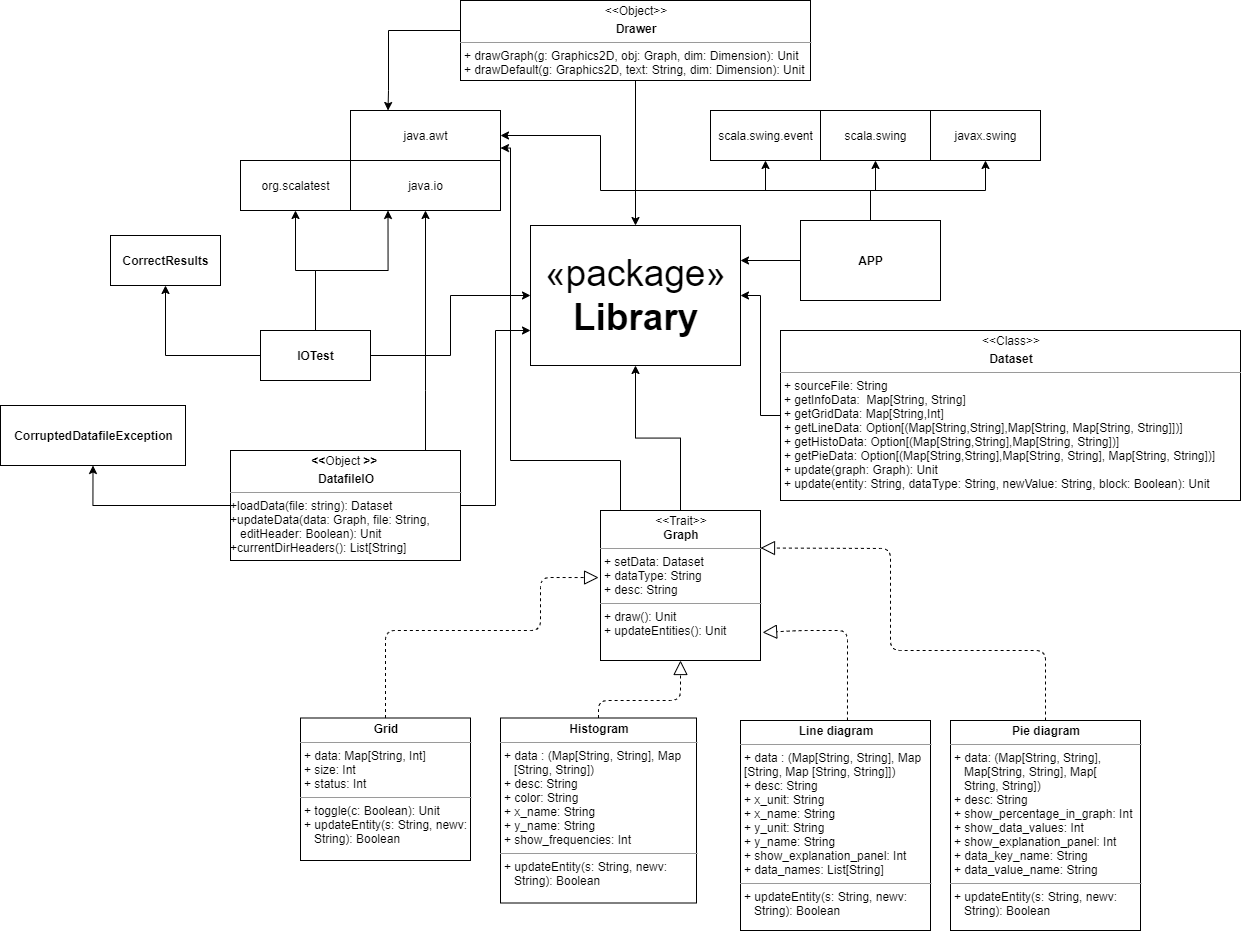

The diagram above was exported from draw.io. Its source (the exported page's mxGraphModel, read from the mxfile embedded in the PNG):
<mxGraphModel dx="3631" dy="1089" grid="1" gridSize="10" guides="1" tooltips="1" connect="1" arrows="1" fold="1" page="0" pageScale="1" pageWidth="1169" pageHeight="827" math="0" shadow="0">
  <root>
    <mxCell id="WIyWlLk6GJQsqaUBKTNV-0" />
    <mxCell id="WIyWlLk6GJQsqaUBKTNV-1" parent="WIyWlLk6GJQsqaUBKTNV-0" />
    <mxCell id="i7FRnvp-w9_TPFVnyYjD-0" value="&lt;font style=&quot;font-size: 37px&quot;&gt;«package»&lt;br&gt;&lt;b&gt;Library&lt;/b&gt;&lt;/font&gt;" style="html=1;" parent="WIyWlLk6GJQsqaUBKTNV-1" vertex="1">
      <mxGeometry x="-900" y="355" width="210" height="140" as="geometry" />
    </mxCell>
    <mxCell id="i7FRnvp-w9_TPFVnyYjD-20" style="edgeStyle=orthogonalEdgeStyle;rounded=0;orthogonalLoop=1;jettySize=auto;html=1;entryX=0;entryY=0.75;entryDx=0;entryDy=0;" parent="WIyWlLk6GJQsqaUBKTNV-1" source="i7FRnvp-w9_TPFVnyYjD-1" target="i7FRnvp-w9_TPFVnyYjD-0" edge="1">
      <mxGeometry relative="1" as="geometry" />
    </mxCell>
    <mxCell id="i7FRnvp-w9_TPFVnyYjD-33" style="edgeStyle=orthogonalEdgeStyle;rounded=0;orthogonalLoop=1;jettySize=auto;html=1;entryX=0.5;entryY=1;entryDx=0;entryDy=0;" parent="WIyWlLk6GJQsqaUBKTNV-1" source="i7FRnvp-w9_TPFVnyYjD-1" target="i7FRnvp-w9_TPFVnyYjD-32" edge="1">
      <mxGeometry relative="1" as="geometry" />
    </mxCell>
    <mxCell id="i7FRnvp-w9_TPFVnyYjD-36" style="edgeStyle=orthogonalEdgeStyle;rounded=0;orthogonalLoop=1;jettySize=auto;html=1;entryX=0.5;entryY=1;entryDx=0;entryDy=0;" parent="WIyWlLk6GJQsqaUBKTNV-1" source="i7FRnvp-w9_TPFVnyYjD-1" target="i7FRnvp-w9_TPFVnyYjD-34" edge="1">
      <mxGeometry relative="1" as="geometry">
        <Array as="points">
          <mxPoint x="-1005" y="520" />
          <mxPoint x="-1005" y="520" />
        </Array>
      </mxGeometry>
    </mxCell>
    <mxCell id="i7FRnvp-w9_TPFVnyYjD-1" value="&lt;p style=&quot;margin: 0px ; margin-top: 4px ; text-align: center&quot;&gt;&lt;b&gt;&amp;lt;&amp;lt;&lt;/b&gt;Object&lt;b&gt; &amp;gt;&amp;gt;&amp;nbsp;&lt;/b&gt;&lt;/p&gt;&lt;p style=&quot;margin: 0px ; margin-top: 4px ; text-align: center&quot;&gt;&lt;b&gt;DatafileIO&lt;/b&gt;&lt;br&gt;&lt;/p&gt;&lt;hr size=&quot;1&quot;&gt;&lt;div&gt;+loadData(file: string): Dataset&lt;br&gt;&lt;/div&gt;&lt;div&gt;+updateData(data: Graph, file: String,&amp;nbsp;&lt;/div&gt;&lt;div&gt;&amp;nbsp; &amp;nbsp;editHeader: Boolean): Unit&lt;/div&gt;&lt;div&gt;+currentDirHeaders(): List[String]&lt;br&gt;&lt;/div&gt;&lt;div style=&quot;height: 2px&quot;&gt;&lt;br&gt;&lt;/div&gt;&lt;div style=&quot;height: 2px&quot;&gt;&lt;br&gt;&lt;/div&gt;" style="verticalAlign=top;align=left;overflow=fill;fontSize=12;fontFamily=Helvetica;html=1;" parent="WIyWlLk6GJQsqaUBKTNV-1" vertex="1">
      <mxGeometry x="-1200" y="580" width="230" height="110" as="geometry" />
    </mxCell>
    <mxCell id="i7FRnvp-w9_TPFVnyYjD-16" style="edgeStyle=orthogonalEdgeStyle;rounded=0;orthogonalLoop=1;jettySize=auto;html=1;entryX=1;entryY=0.5;entryDx=0;entryDy=0;" parent="WIyWlLk6GJQsqaUBKTNV-1" source="i7FRnvp-w9_TPFVnyYjD-2" target="i7FRnvp-w9_TPFVnyYjD-0" edge="1">
      <mxGeometry relative="1" as="geometry" />
    </mxCell>
    <mxCell id="i7FRnvp-w9_TPFVnyYjD-2" value="&lt;p style=&quot;margin: 0px ; margin-top: 4px ; text-align: center&quot;&gt;&amp;lt;&amp;lt;Class&amp;gt;&amp;gt;&lt;/p&gt;&lt;p style=&quot;margin: 0px ; margin-top: 4px ; text-align: center&quot;&gt;&lt;b&gt;Dataset&lt;/b&gt;&lt;/p&gt;&lt;hr size=&quot;1&quot;&gt;&lt;p style=&quot;margin: 0px ; margin-left: 4px&quot;&gt;&lt;span&gt;+ sourceFile: String&lt;/span&gt;&lt;br&gt;&lt;/p&gt;&lt;p style=&quot;margin: 0px ; margin-left: 4px&quot;&gt;&lt;span&gt;+ getInfoData:&amp;nbsp; Map[String, String]&lt;/span&gt;&lt;/p&gt;&lt;p style=&quot;margin: 0px ; margin-left: 4px&quot;&gt;+ getGridData: Map[String,Int]&lt;/p&gt;&lt;p style=&quot;margin: 0px ; margin-left: 4px&quot;&gt;+ getLineData: Option[(Map[String,String],Map[String, Map[String, String]])]&lt;/p&gt;&lt;p style=&quot;margin: 0px ; margin-left: 4px&quot;&gt;+ getHistoData:&amp;nbsp;Option[(Map[String,String],Map[String, String])]&lt;/p&gt;&lt;p style=&quot;margin: 0px ; margin-left: 4px&quot;&gt;+ getPieData:&amp;nbsp;Option[(Map[String,String],Map[String, String], Map[String, String])]&lt;/p&gt;&lt;p style=&quot;margin: 0px ; margin-left: 4px&quot;&gt;+ update(graph: Graph): Unit&lt;br&gt;&lt;/p&gt;&lt;p style=&quot;margin: 0px ; margin-left: 4px&quot;&gt;+ update(entity: String, dataType: String, newValue: String, block: Boolean): Unit&lt;/p&gt;" style="verticalAlign=top;align=left;overflow=fill;fontSize=12;fontFamily=Helvetica;html=1;" parent="WIyWlLk6GJQsqaUBKTNV-1" vertex="1">
      <mxGeometry x="-650" y="460" width="460" height="170" as="geometry" />
    </mxCell>
    <mxCell id="i7FRnvp-w9_TPFVnyYjD-15" style="edgeStyle=orthogonalEdgeStyle;rounded=0;orthogonalLoop=1;jettySize=auto;html=1;entryX=0.5;entryY=1;entryDx=0;entryDy=0;" parent="WIyWlLk6GJQsqaUBKTNV-1" source="i7FRnvp-w9_TPFVnyYjD-3" target="i7FRnvp-w9_TPFVnyYjD-0" edge="1">
      <mxGeometry relative="1" as="geometry" />
    </mxCell>
    <mxCell id="o1pJLIrHJ1frh11cM-4B-2" style="edgeStyle=orthogonalEdgeStyle;rounded=0;orthogonalLoop=1;jettySize=auto;html=1;entryX=1;entryY=0.75;entryDx=0;entryDy=0;" edge="1" parent="WIyWlLk6GJQsqaUBKTNV-1" source="i7FRnvp-w9_TPFVnyYjD-3" target="i7FRnvp-w9_TPFVnyYjD-40">
      <mxGeometry relative="1" as="geometry">
        <Array as="points">
          <mxPoint x="-810" y="590" />
          <mxPoint x="-920" y="590" />
          <mxPoint x="-920" y="278" />
        </Array>
      </mxGeometry>
    </mxCell>
    <mxCell id="i7FRnvp-w9_TPFVnyYjD-3" value="&lt;p style=&quot;margin: 0px ; margin-top: 4px ; text-align: center&quot;&gt;&amp;lt;&amp;lt;Trait&amp;gt;&amp;gt;&lt;br&gt;&lt;b&gt;Graph&lt;/b&gt;&lt;/p&gt;&lt;hr size=&quot;1&quot;&gt;&lt;p style=&quot;margin: 0px ; margin-left: 4px&quot;&gt;+ setData: Dataset&lt;br&gt;&lt;/p&gt;&lt;p style=&quot;margin: 0px ; margin-left: 4px&quot;&gt;+ dataType: String&lt;/p&gt;&lt;p style=&quot;margin: 0px ; margin-left: 4px&quot;&gt;+ desc: String&lt;/p&gt;&lt;hr size=&quot;1&quot;&gt;&lt;p style=&quot;margin: 0px ; margin-left: 4px&quot;&gt;+ draw(): Unit&lt;/p&gt;&lt;p style=&quot;margin: 0px ; margin-left: 4px&quot;&gt;+ updateEntities(): Unit&lt;br&gt;&lt;/p&gt;" style="verticalAlign=top;align=left;overflow=fill;fontSize=12;fontFamily=Helvetica;html=1;" parent="WIyWlLk6GJQsqaUBKTNV-1" vertex="1">
      <mxGeometry x="-830" y="640" width="160" height="150" as="geometry" />
    </mxCell>
    <mxCell id="i7FRnvp-w9_TPFVnyYjD-18" style="edgeStyle=orthogonalEdgeStyle;rounded=0;orthogonalLoop=1;jettySize=auto;html=1;entryX=1;entryY=0.25;entryDx=0;entryDy=0;" parent="WIyWlLk6GJQsqaUBKTNV-1" source="i7FRnvp-w9_TPFVnyYjD-4" target="i7FRnvp-w9_TPFVnyYjD-0" edge="1">
      <mxGeometry relative="1" as="geometry" />
    </mxCell>
    <mxCell id="i7FRnvp-w9_TPFVnyYjD-50" style="edgeStyle=orthogonalEdgeStyle;rounded=0;orthogonalLoop=1;jettySize=auto;html=1;entryX=0.5;entryY=1;entryDx=0;entryDy=0;" parent="WIyWlLk6GJQsqaUBKTNV-1" source="i7FRnvp-w9_TPFVnyYjD-4" target="i7FRnvp-w9_TPFVnyYjD-43" edge="1">
      <mxGeometry relative="1" as="geometry" />
    </mxCell>
    <mxCell id="i7FRnvp-w9_TPFVnyYjD-51" style="edgeStyle=orthogonalEdgeStyle;rounded=0;orthogonalLoop=1;jettySize=auto;html=1;" parent="WIyWlLk6GJQsqaUBKTNV-1" source="i7FRnvp-w9_TPFVnyYjD-4" target="i7FRnvp-w9_TPFVnyYjD-42" edge="1">
      <mxGeometry relative="1" as="geometry" />
    </mxCell>
    <mxCell id="i7FRnvp-w9_TPFVnyYjD-52" style="edgeStyle=orthogonalEdgeStyle;rounded=0;orthogonalLoop=1;jettySize=auto;html=1;entryX=1;entryY=0.5;entryDx=0;entryDy=0;" parent="WIyWlLk6GJQsqaUBKTNV-1" source="i7FRnvp-w9_TPFVnyYjD-4" target="i7FRnvp-w9_TPFVnyYjD-40" edge="1">
      <mxGeometry relative="1" as="geometry">
        <Array as="points">
          <mxPoint x="-560" y="320" />
          <mxPoint x="-830" y="320" />
          <mxPoint x="-830" y="265" />
        </Array>
      </mxGeometry>
    </mxCell>
    <mxCell id="o1pJLIrHJ1frh11cM-4B-1" style="edgeStyle=orthogonalEdgeStyle;rounded=0;orthogonalLoop=1;jettySize=auto;html=1;entryX=0.5;entryY=1;entryDx=0;entryDy=0;" edge="1" parent="WIyWlLk6GJQsqaUBKTNV-1" source="i7FRnvp-w9_TPFVnyYjD-4" target="o1pJLIrHJ1frh11cM-4B-0">
      <mxGeometry relative="1" as="geometry" />
    </mxCell>
    <mxCell id="i7FRnvp-w9_TPFVnyYjD-4" value="&lt;b&gt;APP&lt;/b&gt;" style="html=1;" parent="WIyWlLk6GJQsqaUBKTNV-1" vertex="1">
      <mxGeometry x="-630" y="350" width="140" height="80" as="geometry" />
    </mxCell>
    <mxCell id="i7FRnvp-w9_TPFVnyYjD-21" style="edgeStyle=orthogonalEdgeStyle;rounded=0;orthogonalLoop=1;jettySize=auto;html=1;entryX=0;entryY=0.5;entryDx=0;entryDy=0;" parent="WIyWlLk6GJQsqaUBKTNV-1" source="i7FRnvp-w9_TPFVnyYjD-5" target="i7FRnvp-w9_TPFVnyYjD-0" edge="1">
      <mxGeometry relative="1" as="geometry" />
    </mxCell>
    <mxCell id="i7FRnvp-w9_TPFVnyYjD-22" style="edgeStyle=orthogonalEdgeStyle;rounded=0;orthogonalLoop=1;jettySize=auto;html=1;entryX=0.5;entryY=1;entryDx=0;entryDy=0;" parent="WIyWlLk6GJQsqaUBKTNV-1" source="i7FRnvp-w9_TPFVnyYjD-5" target="i7FRnvp-w9_TPFVnyYjD-12" edge="1">
      <mxGeometry relative="1" as="geometry" />
    </mxCell>
    <mxCell id="i7FRnvp-w9_TPFVnyYjD-37" style="edgeStyle=orthogonalEdgeStyle;rounded=0;orthogonalLoop=1;jettySize=auto;html=1;entryX=0.25;entryY=1;entryDx=0;entryDy=0;" parent="WIyWlLk6GJQsqaUBKTNV-1" source="i7FRnvp-w9_TPFVnyYjD-5" target="i7FRnvp-w9_TPFVnyYjD-34" edge="1">
      <mxGeometry relative="1" as="geometry">
        <Array as="points">
          <mxPoint x="-1115" y="400" />
          <mxPoint x="-1042" y="400" />
        </Array>
      </mxGeometry>
    </mxCell>
    <mxCell id="i7FRnvp-w9_TPFVnyYjD-39" style="edgeStyle=orthogonalEdgeStyle;rounded=0;orthogonalLoop=1;jettySize=auto;html=1;entryX=0.5;entryY=1;entryDx=0;entryDy=0;" parent="WIyWlLk6GJQsqaUBKTNV-1" source="i7FRnvp-w9_TPFVnyYjD-5" target="i7FRnvp-w9_TPFVnyYjD-35" edge="1">
      <mxGeometry relative="1" as="geometry" />
    </mxCell>
    <mxCell id="i7FRnvp-w9_TPFVnyYjD-5" value="&lt;b&gt;IOTest&lt;/b&gt;" style="html=1;" parent="WIyWlLk6GJQsqaUBKTNV-1" vertex="1">
      <mxGeometry x="-1170" y="460" width="110" height="50" as="geometry" />
    </mxCell>
    <mxCell id="i7FRnvp-w9_TPFVnyYjD-19" style="edgeStyle=orthogonalEdgeStyle;rounded=0;orthogonalLoop=1;jettySize=auto;html=1;" parent="WIyWlLk6GJQsqaUBKTNV-1" source="i7FRnvp-w9_TPFVnyYjD-6" target="i7FRnvp-w9_TPFVnyYjD-0" edge="1">
      <mxGeometry relative="1" as="geometry" />
    </mxCell>
    <mxCell id="i7FRnvp-w9_TPFVnyYjD-41" style="edgeStyle=orthogonalEdgeStyle;rounded=0;orthogonalLoop=1;jettySize=auto;html=1;entryX=0.25;entryY=0;entryDx=0;entryDy=0;" parent="WIyWlLk6GJQsqaUBKTNV-1" source="i7FRnvp-w9_TPFVnyYjD-6" target="i7FRnvp-w9_TPFVnyYjD-40" edge="1">
      <mxGeometry relative="1" as="geometry">
        <Array as="points">
          <mxPoint x="-1042" y="160" />
          <mxPoint x="-1042" y="220" />
        </Array>
      </mxGeometry>
    </mxCell>
    <mxCell id="i7FRnvp-w9_TPFVnyYjD-6" value="&lt;p style=&quot;margin: 0px ; margin-top: 4px ; text-align: center&quot;&gt;&amp;lt;&amp;lt;Object&amp;gt;&amp;gt;&lt;/p&gt;&lt;p style=&quot;margin: 0px ; margin-top: 4px ; text-align: center&quot;&gt;&lt;b&gt;Drawer&lt;/b&gt;&lt;/p&gt;&lt;hr size=&quot;1&quot;&gt;&lt;p style=&quot;margin: 0px ; margin-left: 4px&quot;&gt;+ drawGraph(g: Graphics2D, obj: Graph, dim: Dimension): Unit&lt;/p&gt;&lt;p style=&quot;margin: 0px ; margin-left: 4px&quot;&gt;+ drawDefault(g: Graphics2D, text: String, dim: Dimension): Unit&lt;/p&gt;" style="verticalAlign=top;align=left;overflow=fill;fontSize=12;fontFamily=Helvetica;html=1;" parent="WIyWlLk6GJQsqaUBKTNV-1" vertex="1">
      <mxGeometry x="-970" y="130" width="350" height="80" as="geometry" />
    </mxCell>
    <mxCell id="i7FRnvp-w9_TPFVnyYjD-7" value="&lt;p style=&quot;margin: 0px ; margin-top: 4px ; text-align: center&quot;&gt;&lt;b&gt;Histogram&lt;/b&gt;&lt;br&gt;&lt;/p&gt;&lt;hr size=&quot;1&quot;&gt;&lt;p style=&quot;margin: 0px 0px 0px 4px&quot;&gt;+ data : (Map[String, String], Map&lt;/p&gt;&lt;p style=&quot;margin: 0px 0px 0px 4px&quot;&gt;&amp;nbsp; &amp;nbsp;[String, String])&lt;/p&gt;&lt;p style=&quot;margin: 0px 0px 0px 4px&quot;&gt;+ desc: String&lt;/p&gt;&lt;p style=&quot;margin: 0px 0px 0px 4px&quot;&gt;+ color: String&lt;/p&gt;&lt;p style=&quot;margin: 0px 0px 0px 4px&quot;&gt;+ x_name: String&lt;/p&gt;&lt;p style=&quot;margin: 0px 0px 0px 4px&quot;&gt;+ y_name: String&lt;/p&gt;&lt;p style=&quot;margin: 0px 0px 0px 4px&quot;&gt;+ show_frequencies: Int&lt;/p&gt;&lt;hr size=&quot;1&quot;&gt;&lt;p style=&quot;margin: 0px ; margin-left: 4px&quot;&gt;&lt;span&gt;+ updateEntity(s: String, newv:&lt;/span&gt;&lt;br&gt;&lt;/p&gt;&lt;p style=&quot;margin: 0px 0px 0px 4px&quot;&gt;&amp;nbsp; &amp;nbsp;String): Boolean&lt;/p&gt;" style="verticalAlign=top;align=left;overflow=fill;fontSize=12;fontFamily=Helvetica;html=1;" parent="WIyWlLk6GJQsqaUBKTNV-1" vertex="1">
      <mxGeometry x="-930" y="847.5" width="196" height="185" as="geometry" />
    </mxCell>
    <mxCell id="i7FRnvp-w9_TPFVnyYjD-8" value="&lt;p style=&quot;margin: 0px ; margin-top: 4px ; text-align: center&quot;&gt;&lt;b&gt;Line diagram&lt;/b&gt;&lt;br&gt;&lt;/p&gt;&lt;hr size=&quot;1&quot;&gt;&lt;p style=&quot;margin: 0px ; margin-left: 4px&quot;&gt;+ data : (Map[String, String], Map&lt;/p&gt;&lt;p style=&quot;margin: 0px ; margin-left: 4px&quot;&gt;[String, Map&amp;nbsp;&lt;span&gt;[String, String]])&lt;/span&gt;&lt;/p&gt;&lt;p style=&quot;margin: 0px ; margin-left: 4px&quot;&gt;+ desc: String&lt;/p&gt;&lt;p style=&quot;margin: 0px ; margin-left: 4px&quot;&gt;+ x_unit: String&lt;/p&gt;&lt;p style=&quot;margin: 0px ; margin-left: 4px&quot;&gt;+ x_name: String&lt;/p&gt;&lt;p style=&quot;margin: 0px ; margin-left: 4px&quot;&gt;+ y_unit: String&lt;/p&gt;&lt;p style=&quot;margin: 0px ; margin-left: 4px&quot;&gt;+ y_name: String&lt;/p&gt;&lt;p style=&quot;margin: 0px ; margin-left: 4px&quot;&gt;+ show_explanation_panel: Int&lt;/p&gt;&lt;p style=&quot;margin: 0px ; margin-left: 4px&quot;&gt;+ data_names: List[String]&lt;/p&gt;&lt;hr size=&quot;1&quot;&gt;&lt;p style=&quot;margin: 0px ; margin-left: 4px&quot;&gt;&lt;span&gt;+ updateEntity(s: String, newv:&lt;/span&gt;&lt;br&gt;&lt;/p&gt;&lt;p style=&quot;margin: 0px ; margin-left: 4px&quot;&gt;&amp;nbsp; &amp;nbsp;String): Boolean&lt;/p&gt;" style="verticalAlign=top;align=left;overflow=fill;fontSize=12;fontFamily=Helvetica;html=1;" parent="WIyWlLk6GJQsqaUBKTNV-1" vertex="1">
      <mxGeometry x="-690" y="850" width="190" height="210" as="geometry" />
    </mxCell>
    <mxCell id="i7FRnvp-w9_TPFVnyYjD-9" value="&lt;p style=&quot;margin: 0px ; margin-top: 4px ; text-align: center&quot;&gt;&lt;b&gt;Pie diagram&lt;/b&gt;&lt;br&gt;&lt;/p&gt;&lt;hr size=&quot;1&quot;&gt;&lt;p style=&quot;margin: 0px ; margin-left: 4px&quot;&gt;+ data: (Map[String, String],&lt;/p&gt;&lt;p style=&quot;margin: 0px ; margin-left: 4px&quot;&gt;&amp;nbsp; &amp;nbsp;Map[String, String], Map[&lt;/p&gt;&lt;p style=&quot;margin: 0px ; margin-left: 4px&quot;&gt;&amp;nbsp; &amp;nbsp;String, String])&lt;/p&gt;&lt;p style=&quot;margin: 0px ; margin-left: 4px&quot;&gt;+ desc: String&lt;/p&gt;&lt;p style=&quot;margin: 0px ; margin-left: 4px&quot;&gt;+ show_percentage_in_graph: Int&lt;/p&gt;&lt;p style=&quot;margin: 0px ; margin-left: 4px&quot;&gt;+ show_data_values: Int&lt;/p&gt;&lt;p style=&quot;margin: 0px ; margin-left: 4px&quot;&gt;+ show_explanation_panel: Int&lt;/p&gt;&lt;p style=&quot;margin: 0px ; margin-left: 4px&quot;&gt;+ data_key_name: String&lt;/p&gt;&lt;p style=&quot;margin: 0px ; margin-left: 4px&quot;&gt;+ data_value_name: String&lt;/p&gt;&lt;hr size=&quot;1&quot;&gt;&lt;p style=&quot;margin: 0px ; margin-left: 4px&quot;&gt;&lt;span&gt;+ updateEntity(s: String, newv:&lt;/span&gt;&lt;br&gt;&lt;/p&gt;&lt;p style=&quot;margin: 0px 0px 0px 4px&quot;&gt;&amp;nbsp; &amp;nbsp;String): Boolean&lt;/p&gt;" style="verticalAlign=top;align=left;overflow=fill;fontSize=12;fontFamily=Helvetica;html=1;" parent="WIyWlLk6GJQsqaUBKTNV-1" vertex="1">
      <mxGeometry x="-480" y="850" width="190" height="210" as="geometry" />
    </mxCell>
    <mxCell id="i7FRnvp-w9_TPFVnyYjD-10" value="&lt;p style=&quot;margin: 0px ; margin-top: 4px ; text-align: center&quot;&gt;&lt;b&gt;Grid&lt;/b&gt;&lt;br&gt;&lt;/p&gt;&lt;hr size=&quot;1&quot;&gt;&lt;p style=&quot;margin: 0px ; margin-left: 4px&quot;&gt;+ data: Map[String, Int]&lt;/p&gt;&lt;p style=&quot;margin: 0px ; margin-left: 4px&quot;&gt;+ size: Int&lt;/p&gt;&lt;p style=&quot;margin: 0px ; margin-left: 4px&quot;&gt;+ status: Int&lt;/p&gt;&lt;hr size=&quot;1&quot;&gt;&lt;p style=&quot;margin: 0px ; margin-left: 4px&quot;&gt;+ toggle(c: Boolean): Unit&lt;/p&gt;&lt;p style=&quot;margin: 0px 0px 0px 4px&quot;&gt;+ updateEntity(s: String, newv:&lt;br&gt;&lt;/p&gt;&lt;p style=&quot;margin: 0px 0px 0px 4px&quot;&gt;&amp;nbsp; &amp;nbsp;String): Boolean&lt;/p&gt;" style="verticalAlign=top;align=left;overflow=fill;fontSize=12;fontFamily=Helvetica;html=1;" parent="WIyWlLk6GJQsqaUBKTNV-1" vertex="1">
      <mxGeometry x="-1130" y="847.5" width="170" height="142.5" as="geometry" />
    </mxCell>
    <mxCell id="i7FRnvp-w9_TPFVnyYjD-11" style="edgeStyle=orthogonalEdgeStyle;rounded=0;orthogonalLoop=1;jettySize=auto;html=1;exitX=0.5;exitY=1;exitDx=0;exitDy=0;" parent="WIyWlLk6GJQsqaUBKTNV-1" source="i7FRnvp-w9_TPFVnyYjD-7" target="i7FRnvp-w9_TPFVnyYjD-7" edge="1">
      <mxGeometry relative="1" as="geometry" />
    </mxCell>
    <mxCell id="i7FRnvp-w9_TPFVnyYjD-12" value="&lt;b&gt;CorrectResults&lt;/b&gt;" style="html=1;" parent="WIyWlLk6GJQsqaUBKTNV-1" vertex="1">
      <mxGeometry x="-1320" y="365" width="110" height="50" as="geometry" />
    </mxCell>
    <mxCell id="i7FRnvp-w9_TPFVnyYjD-28" value="" style="endArrow=block;dashed=1;endFill=0;endSize=12;html=1;exitX=0.5;exitY=0;exitDx=0;exitDy=0;entryX=1;entryY=0.25;entryDx=0;entryDy=0;" parent="WIyWlLk6GJQsqaUBKTNV-1" source="i7FRnvp-w9_TPFVnyYjD-9" target="i7FRnvp-w9_TPFVnyYjD-3" edge="1">
      <mxGeometry width="160" relative="1" as="geometry">
        <mxPoint x="-440" y="750" as="sourcePoint" />
        <mxPoint x="-280" y="750" as="targetPoint" />
        <Array as="points">
          <mxPoint x="-385" y="780" />
          <mxPoint x="-540" y="780" />
          <mxPoint x="-540" y="678" />
        </Array>
      </mxGeometry>
    </mxCell>
    <mxCell id="i7FRnvp-w9_TPFVnyYjD-29" value="" style="endArrow=block;dashed=1;endFill=0;endSize=12;html=1;exitX=0.563;exitY=0;exitDx=0;exitDy=0;exitPerimeter=0;entryX=1.013;entryY=0.813;entryDx=0;entryDy=0;entryPerimeter=0;" parent="WIyWlLk6GJQsqaUBKTNV-1" source="i7FRnvp-w9_TPFVnyYjD-8" target="i7FRnvp-w9_TPFVnyYjD-3" edge="1">
      <mxGeometry width="160" relative="1" as="geometry">
        <mxPoint x="-572.5" y="877.5" as="sourcePoint" />
        <mxPoint x="-657" y="780" as="targetPoint" />
        <Array as="points">
          <mxPoint x="-583" y="760" />
          <mxPoint x="-630" y="760" />
        </Array>
      </mxGeometry>
    </mxCell>
    <mxCell id="i7FRnvp-w9_TPFVnyYjD-30" value="" style="endArrow=block;dashed=1;endFill=0;endSize=12;html=1;exitX=0.5;exitY=0;exitDx=0;exitDy=0;entryX=0.5;entryY=1;entryDx=0;entryDy=0;" parent="WIyWlLk6GJQsqaUBKTNV-1" source="i7FRnvp-w9_TPFVnyYjD-7" target="i7FRnvp-w9_TPFVnyYjD-3" edge="1">
      <mxGeometry width="160" relative="1" as="geometry">
        <mxPoint x="-1221.5100000000002" y="965" as="sourcePoint" />
        <mxPoint x="-1308.48" y="830" as="targetPoint" />
        <Array as="points">
          <mxPoint x="-832" y="830" />
          <mxPoint x="-750" y="830" />
        </Array>
      </mxGeometry>
    </mxCell>
    <mxCell id="i7FRnvp-w9_TPFVnyYjD-31" value="" style="endArrow=block;dashed=1;endFill=0;endSize=12;html=1;exitX=0.5;exitY=0;exitDx=0;exitDy=0;entryX=-0.012;entryY=0.447;entryDx=0;entryDy=0;entryPerimeter=0;" parent="WIyWlLk6GJQsqaUBKTNV-1" source="i7FRnvp-w9_TPFVnyYjD-10" target="i7FRnvp-w9_TPFVnyYjD-3" edge="1">
      <mxGeometry width="160" relative="1" as="geometry">
        <mxPoint x="-1153.0300000000002" y="850" as="sourcePoint" />
        <mxPoint x="-1240" y="715" as="targetPoint" />
        <Array as="points">
          <mxPoint x="-1045" y="760" />
          <mxPoint x="-890" y="760" />
          <mxPoint x="-890" y="707" />
        </Array>
      </mxGeometry>
    </mxCell>
    <mxCell id="i7FRnvp-w9_TPFVnyYjD-32" value="&lt;b&gt;CorruptedDatafileException&lt;/b&gt;" style="html=1;" parent="WIyWlLk6GJQsqaUBKTNV-1" vertex="1">
      <mxGeometry x="-1430" y="535" width="185" height="60" as="geometry" />
    </mxCell>
    <mxCell id="i7FRnvp-w9_TPFVnyYjD-34" value="java.io" style="html=1;" parent="WIyWlLk6GJQsqaUBKTNV-1" vertex="1">
      <mxGeometry x="-1080" y="290" width="150" height="50" as="geometry" />
    </mxCell>
    <mxCell id="i7FRnvp-w9_TPFVnyYjD-35" value="org.scalatest" style="html=1;" parent="WIyWlLk6GJQsqaUBKTNV-1" vertex="1">
      <mxGeometry x="-1190" y="290" width="110" height="50" as="geometry" />
    </mxCell>
    <mxCell id="i7FRnvp-w9_TPFVnyYjD-40" value="java.awt" style="html=1;" parent="WIyWlLk6GJQsqaUBKTNV-1" vertex="1">
      <mxGeometry x="-1080" y="240" width="150" height="50" as="geometry" />
    </mxCell>
    <mxCell id="i7FRnvp-w9_TPFVnyYjD-42" value="scala.swing" style="html=1;" parent="WIyWlLk6GJQsqaUBKTNV-1" vertex="1">
      <mxGeometry x="-610" y="240" width="110" height="50" as="geometry" />
    </mxCell>
    <mxCell id="i7FRnvp-w9_TPFVnyYjD-43" value="javax.swing" style="html=1;" parent="WIyWlLk6GJQsqaUBKTNV-1" vertex="1">
      <mxGeometry x="-500" y="240" width="110" height="50" as="geometry" />
    </mxCell>
    <mxCell id="o1pJLIrHJ1frh11cM-4B-0" value="scala.swing.event" style="html=1;" vertex="1" parent="WIyWlLk6GJQsqaUBKTNV-1">
      <mxGeometry x="-720" y="240" width="110" height="50" as="geometry" />
    </mxCell>
  </root>
</mxGraphModel>